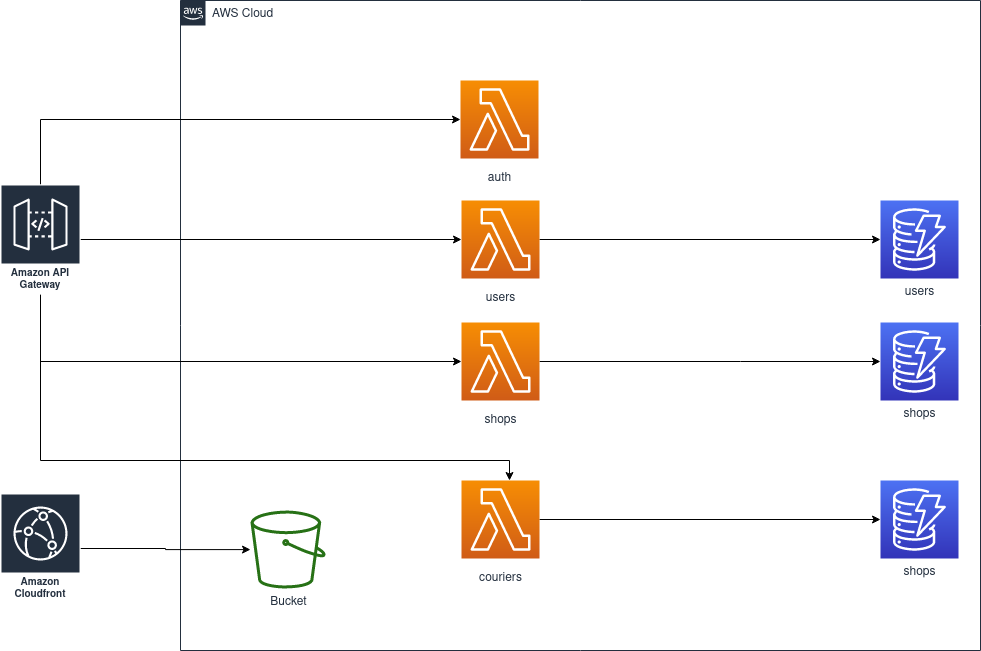

The diagram above was exported from draw.io. Its source (the exported page's mxGraphModel, read from the mxfile embedded in the PNG):
<mxGraphModel dx="1422" dy="754" grid="1" gridSize="10" guides="1" tooltips="1" connect="1" arrows="1" fold="1" page="1" pageScale="1" pageWidth="1169" pageHeight="827" background="#ffffff" math="0" shadow="0">
  <root>
    <mxCell id="0" />
    <mxCell id="1" parent="0" />
    <mxCell id="UEzPUAAOIrF-is8g5C7q-75" value="AWS Cloud" style="points=[[0,0],[0.25,0],[0.5,0],[0.75,0],[1,0],[1,0.25],[1,0.5],[1,0.75],[1,1],[0.75,1],[0.5,1],[0.25,1],[0,1],[0,0.75],[0,0.5],[0,0.25]];outlineConnect=0;gradientColor=none;html=1;whiteSpace=wrap;fontSize=12;fontStyle=0;shape=mxgraph.aws4.group;grIcon=mxgraph.aws4.group_aws_cloud_alt;strokeColor=#232F3E;fillColor=none;verticalAlign=top;align=left;spacingLeft=30;fontColor=#232F3E;dashed=0;labelBackgroundColor=#ffffff;" parent="1" vertex="1">
      <mxGeometry x="280" y="80" width="800" height="650" as="geometry" />
    </mxCell>
    <mxCell id="s2swtEHJgAaVkQ-gzU3t-7" style="edgeStyle=orthogonalEdgeStyle;rounded=0;orthogonalLoop=1;jettySize=auto;html=1;" edge="1" parent="1" source="UEzPUAAOIrF-is8g5C7q-85" target="UEzPUAAOIrF-is8g5C7q-87">
      <mxGeometry relative="1" as="geometry">
        <mxPoint x="960" y="530.03" as="targetPoint" />
      </mxGeometry>
    </mxCell>
    <mxCell id="UEzPUAAOIrF-is8g5C7q-85" value="&lt;div&gt;users&lt;/div&gt;" style="outlineConnect=0;fontColor=#232F3E;gradientColor=#F78E04;gradientDirection=north;fillColor=#D05C17;strokeColor=#ffffff;dashed=0;verticalLabelPosition=bottom;verticalAlign=top;align=center;html=1;fontSize=12;fontStyle=0;aspect=fixed;shape=mxgraph.aws4.resourceIcon;resIcon=mxgraph.aws4.lambda;labelBackgroundColor=#ffffff;spacingTop=6;" parent="1" vertex="1">
      <mxGeometry x="561" y="280" width="78" height="78" as="geometry" />
    </mxCell>
    <mxCell id="UEzPUAAOIrF-is8g5C7q-87" value="users" style="outlineConnect=0;fontColor=#232F3E;gradientColor=#4D72F3;gradientDirection=north;fillColor=#3334B9;strokeColor=#ffffff;dashed=0;verticalLabelPosition=bottom;verticalAlign=top;align=center;html=1;fontSize=12;fontStyle=0;aspect=fixed;shape=mxgraph.aws4.resourceIcon;resIcon=mxgraph.aws4.dynamodb;labelBackgroundColor=#ffffff;" parent="1" vertex="1">
      <mxGeometry x="980" y="280" width="78" height="78" as="geometry" />
    </mxCell>
    <mxCell id="UEzPUAAOIrF-is8g5C7q-98" value="Bucket" style="outlineConnect=0;fontColor=#232F3E;gradientColor=none;fillColor=#277116;strokeColor=none;dashed=0;verticalLabelPosition=bottom;verticalAlign=top;align=center;html=1;fontSize=12;fontStyle=0;aspect=fixed;pointerEvents=1;shape=mxgraph.aws4.bucket;labelBackgroundColor=#ffffff;" parent="1" vertex="1">
      <mxGeometry x="350" y="590" width="75" height="78" as="geometry" />
    </mxCell>
    <mxCell id="s2swtEHJgAaVkQ-gzU3t-21" style="edgeStyle=orthogonalEdgeStyle;rounded=0;orthogonalLoop=1;jettySize=auto;html=1;" edge="1" parent="1" source="s2swtEHJgAaVkQ-gzU3t-1" target="s2swtEHJgAaVkQ-gzU3t-4">
      <mxGeometry relative="1" as="geometry">
        <Array as="points">
          <mxPoint x="140" y="441" />
        </Array>
      </mxGeometry>
    </mxCell>
    <mxCell id="s2swtEHJgAaVkQ-gzU3t-22" style="edgeStyle=orthogonalEdgeStyle;rounded=0;orthogonalLoop=1;jettySize=auto;html=1;" edge="1" parent="1" source="s2swtEHJgAaVkQ-gzU3t-1" target="s2swtEHJgAaVkQ-gzU3t-6">
      <mxGeometry relative="1" as="geometry">
        <Array as="points">
          <mxPoint x="140" y="540" />
          <mxPoint x="609" y="540" />
        </Array>
      </mxGeometry>
    </mxCell>
    <mxCell id="s2swtEHJgAaVkQ-gzU3t-23" style="edgeStyle=orthogonalEdgeStyle;rounded=0;orthogonalLoop=1;jettySize=auto;html=1;" edge="1" parent="1" source="s2swtEHJgAaVkQ-gzU3t-1" target="UEzPUAAOIrF-is8g5C7q-85">
      <mxGeometry relative="1" as="geometry" />
    </mxCell>
    <mxCell id="s2swtEHJgAaVkQ-gzU3t-24" style="edgeStyle=orthogonalEdgeStyle;rounded=0;orthogonalLoop=1;jettySize=auto;html=1;" edge="1" parent="1" source="s2swtEHJgAaVkQ-gzU3t-1" target="s2swtEHJgAaVkQ-gzU3t-17">
      <mxGeometry relative="1" as="geometry">
        <Array as="points">
          <mxPoint x="140" y="199" />
        </Array>
      </mxGeometry>
    </mxCell>
    <mxCell id="s2swtEHJgAaVkQ-gzU3t-1" value="Amazon API Gateway" style="outlineConnect=0;fontColor=#232F3E;gradientColor=none;strokeColor=#ffffff;fillColor=#232F3E;dashed=0;verticalLabelPosition=middle;verticalAlign=bottom;align=center;html=1;whiteSpace=wrap;fontSize=10;fontStyle=1;spacing=3;shape=mxgraph.aws4.productIcon;prIcon=mxgraph.aws4.api_gateway;" vertex="1" parent="1">
      <mxGeometry x="100" y="264" width="80" height="110" as="geometry" />
    </mxCell>
    <mxCell id="s2swtEHJgAaVkQ-gzU3t-3" style="edgeStyle=orthogonalEdgeStyle;rounded=0;orthogonalLoop=1;jettySize=auto;html=1;" edge="1" parent="1" source="s2swtEHJgAaVkQ-gzU3t-2" target="UEzPUAAOIrF-is8g5C7q-98">
      <mxGeometry relative="1" as="geometry" />
    </mxCell>
    <mxCell id="s2swtEHJgAaVkQ-gzU3t-2" value="Amazon Cloudfront" style="outlineConnect=0;fontColor=#232F3E;gradientColor=none;strokeColor=#ffffff;fillColor=#232F3E;dashed=0;verticalLabelPosition=middle;verticalAlign=bottom;align=center;html=1;whiteSpace=wrap;fontSize=10;fontStyle=1;spacing=3;shape=mxgraph.aws4.productIcon;prIcon=mxgraph.aws4.cloudfront;" vertex="1" parent="1">
      <mxGeometry x="100" y="573" width="80" height="110" as="geometry" />
    </mxCell>
    <mxCell id="s2swtEHJgAaVkQ-gzU3t-8" style="edgeStyle=orthogonalEdgeStyle;rounded=0;orthogonalLoop=1;jettySize=auto;html=1;" edge="1" parent="1" source="s2swtEHJgAaVkQ-gzU3t-4" target="s2swtEHJgAaVkQ-gzU3t-12">
      <mxGeometry relative="1" as="geometry">
        <mxPoint x="920" y="600" as="targetPoint" />
        <Array as="points">
          <mxPoint x="840" y="441" />
          <mxPoint x="840" y="441" />
        </Array>
      </mxGeometry>
    </mxCell>
    <mxCell id="s2swtEHJgAaVkQ-gzU3t-4" value="shops" style="outlineConnect=0;fontColor=#232F3E;gradientColor=#F78E04;gradientDirection=north;fillColor=#D05C17;strokeColor=#ffffff;dashed=0;verticalLabelPosition=bottom;verticalAlign=top;align=center;html=1;fontSize=12;fontStyle=0;aspect=fixed;shape=mxgraph.aws4.resourceIcon;resIcon=mxgraph.aws4.lambda;labelBackgroundColor=#ffffff;spacingTop=6;" vertex="1" parent="1">
      <mxGeometry x="561" y="402" width="78" height="78" as="geometry" />
    </mxCell>
    <mxCell id="s2swtEHJgAaVkQ-gzU3t-16" style="edgeStyle=orthogonalEdgeStyle;rounded=0;orthogonalLoop=1;jettySize=auto;html=1;" edge="1" parent="1" source="s2swtEHJgAaVkQ-gzU3t-6" target="s2swtEHJgAaVkQ-gzU3t-15">
      <mxGeometry relative="1" as="geometry" />
    </mxCell>
    <mxCell id="s2swtEHJgAaVkQ-gzU3t-6" value="couriers" style="outlineConnect=0;fontColor=#232F3E;gradientColor=#F78E04;gradientDirection=north;fillColor=#D05C17;strokeColor=#ffffff;dashed=0;verticalLabelPosition=bottom;verticalAlign=top;align=center;html=1;fontSize=12;fontStyle=0;aspect=fixed;shape=mxgraph.aws4.resourceIcon;resIcon=mxgraph.aws4.lambda;labelBackgroundColor=#ffffff;spacingTop=6;" vertex="1" parent="1">
      <mxGeometry x="561" y="560" width="78" height="78" as="geometry" />
    </mxCell>
    <mxCell id="s2swtEHJgAaVkQ-gzU3t-12" value="shops" style="outlineConnect=0;fontColor=#232F3E;gradientColor=#4D72F3;gradientDirection=north;fillColor=#3334B9;strokeColor=#ffffff;dashed=0;verticalLabelPosition=bottom;verticalAlign=top;align=center;html=1;fontSize=12;fontStyle=0;aspect=fixed;shape=mxgraph.aws4.resourceIcon;resIcon=mxgraph.aws4.dynamodb;labelBackgroundColor=#ffffff;" vertex="1" parent="1">
      <mxGeometry x="980" y="402" width="78" height="78" as="geometry" />
    </mxCell>
    <mxCell id="s2swtEHJgAaVkQ-gzU3t-15" value="shops" style="outlineConnect=0;fontColor=#232F3E;gradientColor=#4D72F3;gradientDirection=north;fillColor=#3334B9;strokeColor=#ffffff;dashed=0;verticalLabelPosition=bottom;verticalAlign=top;align=center;html=1;fontSize=12;fontStyle=0;aspect=fixed;shape=mxgraph.aws4.resourceIcon;resIcon=mxgraph.aws4.dynamodb;labelBackgroundColor=#ffffff;" vertex="1" parent="1">
      <mxGeometry x="980" y="560" width="78" height="78" as="geometry" />
    </mxCell>
    <mxCell id="s2swtEHJgAaVkQ-gzU3t-17" value="auth" style="outlineConnect=0;fontColor=#232F3E;gradientColor=#F78E04;gradientDirection=north;fillColor=#D05C17;strokeColor=#ffffff;dashed=0;verticalLabelPosition=bottom;verticalAlign=top;align=center;html=1;fontSize=12;fontStyle=0;aspect=fixed;shape=mxgraph.aws4.resourceIcon;resIcon=mxgraph.aws4.lambda;labelBackgroundColor=#ffffff;spacingTop=6;" vertex="1" parent="1">
      <mxGeometry x="560" y="160" width="78" height="78" as="geometry" />
    </mxCell>
  </root>
</mxGraphModel>